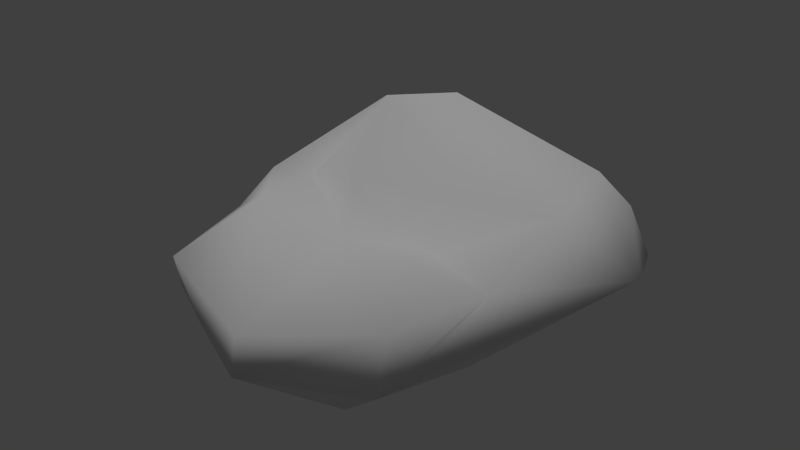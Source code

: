 # Source: copperOre_a_lod1.blend  (saved by Blender 2.72.0; exported with 4.5.12 LTS)
import bpy
from mathutils import Matrix  # noqa: F401  (used for matrix-valued properties, if any)

bpy.ops.wm.read_factory_settings(use_empty=True)
scene = bpy.context.scene
scene.name = 'Scene'

# ---- collections
col_collection_1 = bpy.data.collections.new('Collection 1'); scene.collection.children.link(col_collection_1)

# ---- materials (node trees are filled in below, after node groups)
mat_material = bpy.data.materials.new('Material')
mat_material.alpha_threshold = 0.0
mat_material.use_transparent_shadow = False
mat_material.roughness = 0.5
mat_material.specular_intensity = 0.0
mat_material.line_color = (0.0, 0.0, 0.0, 1.0)

# ---- material node trees

# ---- world
world_world = bpy.data.worlds.new('World'); scene.world = world_world
world_world.color = (0.05088, 0.05088, 0.05088)
world_world.use_sun_shadow = False
world_world.sun_shadow_jitter_overblur = 0.0
world_world.cycles.sampling_method = 'MANUAL'
world_world.cycles.sample_map_resolution = 256

# ---- lights
light_hemi = bpy.data.lights.new('Hemi', 'SUN')
light_hemi.transmission_factor = 0.0
light_hemi.angle = 0.1993
light_hemi.energy = 1.0
light_hemi.shadow_buffer_clip_start = 0.5
light_hemi.shadow_soft_size = 0.1
light_hemi.shadow_cascade_max_distance = 1000.0
light_hemi.cycles.use_multiple_importance_sampling = False

# ---- meshes
me_rockflat8 = bpy.data.meshes.new('rockflat8')
me_rockflat8.from_pydata([(-0.7781, 0.2174, 0.2024), (0.7538, 1.494, -0.5787), (0.8202, -0.9536, -0.3669), (-0.753, -0.6158, -0.5391), (0.3651, 0.2713, -0.5831), (-0.8496, 1.128, 0.5384), (-0.8417, -0.9781, -0.2163), (-1.33, 1.168, -0.2047), (-0.5571, 1.451, -0.372), (-0.829, -1.04, 0.0563), (1.22, 1.247, 0.203), (0.1688, -1.051, -0.5487), (0.07269, -1.39, -0.3084), (0.8417, -0.861, 0.05375), (1.074, -0.2019, 0.09656), (1.104, 0.4972, 0.3354), (-0.001018, -0.2743, 0.1581), (-0.995, 0.004892, -0.564), (-0.1064, 1.026, 0.7649), (-0.41, 0.2257, 0.2872), (-1.183, -0.139, -0.03878), (0.4906, 1.769, -0.344), (1.457, 1.104, -0.03566), (0.9523, -0.1951, -0.4679), (0.585, -0.9525, -0.5462), (-1.128, 1.225, 0.2347), (-1.416, 0.2835, -0.3937), (-0.3166, -1.272, -0.1454), (-0.5569, 0.7629, 0.6939), (1.618, 0.7024, 0.01863), (-0.671, -0.3733, 0.2985), (-1.493, 0.3279, -0.156), (0.4443, 0.0316, 0.07398), (0.05391, -1.325, -0.05349), (0.3222, 1.691, 0.1498), (-0.0231, 1.77, -0.3968), (0.9996, 1.174, 0.4173), (-1.023, 0.9829, -0.4535), (-1.309, 0.3436, 0.07675)], [], [(37, 26, 7), (4, 24, 11), (16, 0, 30), (16, 19, 0), (5, 25, 38), (2, 24, 23), (3, 11, 27), (3, 27, 6), (28, 19, 15), (30, 38, 20), (23, 4, 1), (16, 33, 13), (2, 23, 29), (37, 7, 8), (5, 0, 28), (3, 20, 26), (3, 26, 17), (30, 0, 38), (31, 20, 38), (6, 27, 9), (22, 29, 1), (7, 38, 25), (34, 21, 35), (32, 16, 14), (29, 36, 15), (36, 10, 34), (13, 14, 16), (27, 12, 33), (31, 38, 7), (26, 20, 31), (34, 25, 5), (6, 9, 20), (34, 35, 25), (5, 38, 0), (10, 22, 21), (10, 21, 34), (3, 17, 11), (37, 8, 17), (2, 29, 14), (21, 1, 35), (15, 14, 29), (24, 2, 12), (23, 1, 29), (28, 15, 18), (13, 2, 14), (24, 12, 11), (13, 12, 2), (4, 11, 17), (30, 9, 33), (15, 32, 14), (30, 20, 9), (9, 27, 33), (18, 5, 28), (24, 4, 23), (13, 33, 12), (3, 6, 20), (12, 27, 11), (8, 4, 17), (30, 33, 16), (0, 19, 28), (5, 18, 34), (16, 32, 19), (15, 19, 32), (18, 15, 36), (18, 36, 34), (35, 8, 25), (17, 26, 37), (29, 22, 10), (26, 31, 7), (29, 10, 36), (1, 8, 35), (7, 25, 8), (1, 4, 8), (22, 1, 21)])
me_rockflat8.polygons.foreach_set('use_smooth', [True] * 74)
_uv = me_rockflat8.uv_layers.new(name='UVMap')
_uv.uv.foreach_set('vector', [0.002633, 0.6847, -0.04508, 0.417, 0.1636, 0.5882, -0.7453, 0.4207, -0.5452, -0.2714, -0.3732, -0.1309, 0.1101, -0.001682, 0.1097, 0.227, 0.03314, 0.1187, 0.1101, -0.001682, 0.178, 0.1592, 0.1097, 0.227, 0.2973, 0.3674, 0.2713, 0.4339, 0.05925, 0.3462, 0.02273, -0.3837, -0.07448, -0.4847, 0.2912, -0.4698, -0.2177, 0.1823, -0.3732, -0.1309, -0.1545, -0.02511, -0.2177, 0.1823, -0.1545, -0.02511, -0.1541, 0.1037, 0.2911, 0.265, 0.178, 0.1592, 0.4756, -0.1003, 0.03314, 0.1187, 0.05925, 0.3462, -0.04638, 0.2543, 0.2912, -0.4698, 0.4109, -0.8052, 0.9316, -0.6407, 0.1101, -0.001682, -0.1313, -0.1166, 0.08753, -0.2721, 0.02273, -0.3837, 0.2912, -0.4698, 0.6054, -0.2275, 0.241, 0.8051, 0.1636, 0.5882, 0.4893, 0.6106, 0.2973, 0.3674, 0.1097, 0.227, 0.2911, 0.265, -0.2177, 0.1823, -0.04638, 0.2543, -0.04508, 0.417, -0.2177, 0.1823, -0.04508, 0.417, -0.1815, 0.3805, 0.03314, 0.1187, 0.1097, 0.227, 0.05925, 0.3462, 0.006365, 0.3885, -0.04638, 0.2543, 0.05925, 0.3462, -0.1541, 0.1037, -0.1545, -0.02511, -0.1098, 0.0853, 0.7728, -0.1961, 0.6054, -0.2275, 0.9316, -0.6407, 0.1636, 0.5882, 0.05925, 0.3462, 0.2713, 0.4339, 0.6187, 0.2877, 0.7679, 0.3477, 0.6713, 0.4603, 0.2466, -0.05334, 0.1101, -0.001682, 0.2912, -0.2432, 0.6054, -0.2275, 0.5953, 0.0499, 0.4756, -0.1003, 0.5953, 0.0499, 0.6999, -0.01439, 0.6187, 0.2877, 0.08753, -0.2721, 0.2912, -0.2432, 0.1101, -0.001682, -0.1545, -0.02511, -0.1997, -0.1525, -0.1313, -0.1166, 0.006365, 0.3885, 0.05925, 0.3462, 0.1636, 0.5882, -0.04508, 0.417, -0.04638, 0.2543, 0.006365, 0.3885, 0.6187, 0.2877, 0.2713, 0.4339, 0.2973, 0.3674, -0.1541, 0.1037, -0.1098, 0.0853, -0.04638, 0.2543, 0.6187, 0.2877, 0.6713, 0.4603, 0.2713, 0.4339, 0.2973, 0.3674, 0.05925, 0.3462, 0.1097, 0.227, 0.6999, -0.01439, 0.7675, -0.152, 0.7679, 0.3477, 0.6999, -0.01439, 0.7679, 0.3477, 0.6187, 0.2877, -0.2177, 0.1823, -0.1815, 0.3805, -0.3732, -0.1309, 0.241, 0.8051, 0.4893, 0.6106, 0.5833, 1.076, 0.02273, -0.3837, 0.6054, -0.2275, 0.2912, -0.2432, 0.7679, 0.3477, 0.9306, 0.3378, 0.6713, 0.4603, 0.4756, -0.1003, 0.2912, -0.2432, 0.6054, -0.2275, -0.07448, -0.4847, 0.02273, -0.3837, -0.1997, -0.1525, 0.2912, -0.4698, 0.9316, -0.6407, 0.6054, -0.2275, 0.2911, 0.265, 0.4756, -0.1003, 0.3915, 0.2268, 0.08753, -0.2721, 0.02273, -0.3837, 0.2912, -0.2432, -0.5452, -0.2714, -0.1997, -0.1525, -0.3732, -0.1309, 0.08753, -0.2721, -0.1997, -0.1525, 0.02273, -0.3837, -0.7453, 0.4207, -0.3732, -0.1309, -0.1815, 0.3805, 0.03314, 0.1187, -0.1098, 0.0853, -0.1313, -0.1166, 0.4756, -0.1003, 0.2466, -0.05334, 0.2912, -0.2432, 0.03314, 0.1187, -0.04638, 0.2543, -0.1098, 0.0853, -0.1098, 0.0853, -0.1545, -0.02511, -0.1313, -0.1166, 0.3915, 0.2268, 0.2973, 0.3674, 0.2911, 0.265, -0.07448, -0.4847, 0.4109, -0.8052, 0.2912, -0.4698, 0.08753, -0.2721, -0.1313, -0.1166, -0.1997, -0.1525, -0.2177, 0.1823, -0.1541, 0.1037, -0.04638, 0.2543, -0.1997, -0.1525, -0.1545, -0.02511, -0.3732, -0.1309, 0.4893, 0.6106, 0.9569, 0.9388, 0.5833, 1.076, 0.03314, 0.1187, -0.1313, -0.1166, 0.1101, -0.001682, 0.1097, 0.227, 0.178, 0.1592, 0.2911, 0.265, 0.2973, 0.3674, 0.3915, 0.2268, 0.6187, 0.2877, 0.1101, -0.001682, 0.2466, -0.05334, 0.178, 0.1592, 0.4756, -0.1003, 0.178, 0.1592, 0.2466, -0.05334, 0.3915, 0.2268, 0.4756, -0.1003, 0.5953, 0.0499, 0.3915, 0.2268, 0.5953, 0.0499, 0.6187, 0.2877, 0.6713, 0.4603, 0.4893, 0.6106, 0.2713, 0.4339, -0.1815, 0.3805, -0.04508, 0.417, 0.002633, 0.6847, 0.6054, -0.2275, 0.7675, -0.152, 0.6999, -0.01439, -0.04508, 0.417, 0.006365, 0.3885, 0.1636, 0.5882, 0.6054, -0.2275, 0.6999, -0.01439, 0.5953, 0.0499, 0.9306, 0.3378, 0.4893, 0.6106, 0.6713, 0.4603, 0.1636, 0.5882, 0.2713, 0.4339, 0.4893, 0.6106, 0.9306, 0.3378, 0.9569, 0.9388, 0.4893, 0.6106, 0.7675, -0.152, 0.9306, 0.3378, 0.7679, 0.3477])
me_rockflat8.materials.append(mat_material)
me_rockflat8.use_remesh_preserve_volume = False
me_rockflat8.use_remesh_preserve_attributes = False
me_rockflat8.use_mirror_vertex_groups = False
me_rockflat8.update()

# ---- objects
ob_base01 = bpy.data.objects.new('base01', None)
ob_collision_1 = bpy.data.objects.new('collision-1', None)
ob_start01 = bpy.data.objects.new('start01', None)
ob_rockflat8 = bpy.data.objects.new('rockflat8', me_rockflat8)
ob_nulldetail0 = bpy.data.objects.new('nulldetail0', None)
ob_detail96 = bpy.data.objects.new('detail96', None)
ob_detail8 = bpy.data.objects.new('detail8', None)
ob_hemi = bpy.data.objects.new('Hemi', light_hemi)

# ---- transforms, parenting, visibility, modifiers, constraints
ob_base01.location = (0.0, 0.0, 0.0)
ob_base01.empty_image_offset = (0.0, 0.0)
ob_base01.lineart.crease_threshold = 0.0
ob_collision_1.parent = ob_base01
ob_collision_1.location = (0.0, 0.0, 0.0)
ob_collision_1.empty_image_offset = (0.0, 0.0)
ob_collision_1.lineart.crease_threshold = 0.0
ob_start01.parent = ob_base01
ob_start01.location = (0.0, 0.0, 0.0)
ob_start01.empty_image_offset = (0.0, 0.0)
ob_start01.lineart.crease_threshold = 0.0
ob_rockflat8.parent = ob_start01
ob_rockflat8.location = (0.0, 0.0, 0.4569)
ob_rockflat8.lineart.crease_threshold = 0.0
ob_nulldetail0.parent = ob_base01
ob_nulldetail0.location = (0.0, 0.0, 0.0)
ob_nulldetail0.empty_image_offset = (0.0, 0.0)
ob_nulldetail0.lineart.crease_threshold = 0.0
ob_detail96.parent = ob_base01
ob_detail96.location = (0.0, 0.0, 0.0)
ob_detail96.empty_image_offset = (0.0, 0.0)
ob_detail96.lineart.crease_threshold = 0.0
ob_detail8.parent = ob_base01
ob_detail8.location = (0.0, 0.0, 0.0)
ob_detail8.empty_image_offset = (0.0, 0.0)
ob_detail8.lineart.crease_threshold = 0.0
ob_hemi.location = (6.038, -1.989, 1.759)
ob_hemi.lineart.crease_threshold = 0.0

# ---- collection membership
col_collection_1.objects.link(ob_base01)
col_collection_1.objects.link(ob_collision_1)
col_collection_1.objects.link(ob_start01)
col_collection_1.objects.link(ob_rockflat8)
col_collection_1.objects.link(ob_nulldetail0)
col_collection_1.objects.link(ob_detail96)
col_collection_1.objects.link(ob_detail8)
col_collection_1.objects.link(ob_hemi)

# ---- scene / render settings (as saved in the file)
scene.frame_start = 1; scene.frame_end = 250; scene.frame_set(1)
scene.render.engine = 'BLENDER_EEVEE_NEXT'
scene.render.image_settings.color_mode = 'RGB'
scene.render.image_settings.compression = 90
scene.render.resolution_percentage = 50
scene.render.dither_intensity = 0.0
scene.render.bake_margin = 2
scene.render.bake_bias = 0.0
scene.cycles.use_denoising = False
scene.cycles.samples = 10
scene.cycles.sampling_pattern = 'TABULATED_SOBOL'
scene.cycles.light_sampling_threshold = 0.0
scene.cycles.use_adaptive_sampling = False
scene.cycles.use_light_tree = False
scene.cycles.blur_glossy = 0.0
scene.cycles.volume_bounces = 1
scene.cycles.pixel_filter_type = 'GAUSSIAN'
scene.cycles.sample_clamp_indirect = 0.0
scene.view_settings.view_transform = 'Standard'
bpy.context.view_layer.update()

# ---- added for rendering (the .blend has no active camera): camera
cam_auto = bpy.data.cameras.new('AutoCamera')
cam_auto.lens = 50.0
cam_auto.sensor_width = 36.0
cam_auto.clip_end = 1000.0
ob_auto_camera = bpy.data.objects.new('AutoCamera', cam_auto)
scene.collection.objects.link(ob_auto_camera)
ob_auto_camera.location = (4.35057, -4.9559, 3.97829)
ob_auto_camera.rotation_euler = (1.09748, -7.21219e-08, 0.694738)
scene.camera = ob_auto_camera
bpy.context.view_layer.update()
